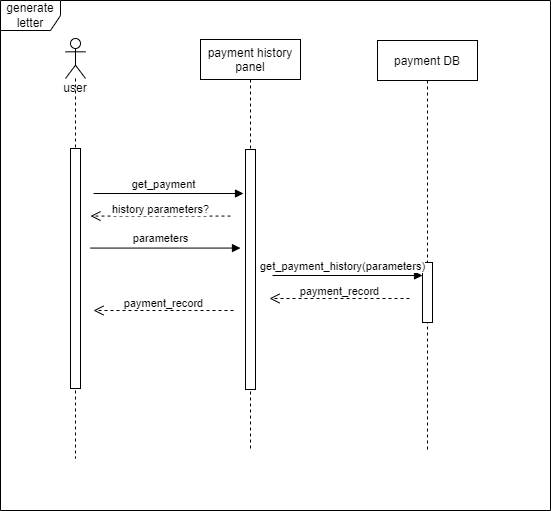

The diagram above was exported from draw.io. Its source (the exported page's mxGraphModel, read from the mxfile embedded in the PNG):
<mxGraphModel dx="1036" dy="614" grid="1" gridSize="10" guides="1" tooltips="1" connect="1" arrows="1" fold="1" page="1" pageScale="1" pageWidth="850" pageHeight="1100" math="0" shadow="0">
  <root>
    <mxCell id="0" />
    <mxCell id="1" parent="0" />
    <mxCell id="62iLxjVJGYPEeGBwEZaz-22" value="generate letter" style="shape=umlFrame;whiteSpace=wrap;html=1;fillColor=none;gradientColor=none;" parent="1" vertex="1">
      <mxGeometry x="100" y="40" width="550" height="510" as="geometry" />
    </mxCell>
    <mxCell id="62iLxjVJGYPEeGBwEZaz-5" value="user" style="shape=umlLifeline;participant=umlActor;perimeter=lifelinePerimeter;whiteSpace=wrap;html=1;container=1;collapsible=0;recursiveResize=0;verticalAlign=top;spacingTop=36;outlineConnect=0;" parent="1" vertex="1">
      <mxGeometry x="165" y="78" width="20" height="420" as="geometry" />
    </mxCell>
    <mxCell id="62iLxjVJGYPEeGBwEZaz-1" value="" style="html=1;points=[];perimeter=orthogonalPerimeter;" parent="62iLxjVJGYPEeGBwEZaz-5" vertex="1">
      <mxGeometry x="5" y="110" width="10" height="240" as="geometry" />
    </mxCell>
    <mxCell id="3nuBFxr9cyL0pnOWT2aG-5" value="payment history &#10;panel" style="shape=umlLifeline;perimeter=lifelinePerimeter;container=1;collapsible=0;recursiveResize=0;rounded=0;shadow=0;strokeWidth=1;" parent="1" vertex="1">
      <mxGeometry x="300" y="79" width="100" height="411" as="geometry" />
    </mxCell>
    <mxCell id="3nuBFxr9cyL0pnOWT2aG-6" value="" style="points=[];perimeter=orthogonalPerimeter;rounded=0;shadow=0;strokeWidth=1;" parent="3nuBFxr9cyL0pnOWT2aG-5" vertex="1">
      <mxGeometry x="45" y="110" width="10" height="240" as="geometry" />
    </mxCell>
    <mxCell id="62iLxjVJGYPEeGBwEZaz-15" value="payment DB" style="shape=umlLifeline;perimeter=lifelinePerimeter;container=1;collapsible=0;recursiveResize=0;rounded=0;shadow=0;strokeWidth=1;" parent="1" vertex="1">
      <mxGeometry x="477" y="80" width="100" height="410" as="geometry" />
    </mxCell>
    <mxCell id="62iLxjVJGYPEeGBwEZaz-16" value="" style="points=[];perimeter=orthogonalPerimeter;rounded=0;shadow=0;strokeWidth=1;" parent="62iLxjVJGYPEeGBwEZaz-15" vertex="1">
      <mxGeometry x="45" y="222" width="10" height="60" as="geometry" />
    </mxCell>
    <object label="" sdf="sdf" id="ZNWFDH6_I_0Zf-ZtsdpX-45">
      <mxCell style="html=1;verticalAlign=bottom;endArrow=block;rounded=0;" parent="62iLxjVJGYPEeGBwEZaz-15" edge="1">
        <mxGeometry x="0.0333" y="10" width="80" relative="1" as="geometry">
          <mxPoint x="-105" y="235" as="sourcePoint" />
          <mxPoint x="45" y="235" as="targetPoint" />
          <mxPoint as="offset" />
        </mxGeometry>
      </mxCell>
    </object>
    <mxCell id="ZNWFDH6_I_0Zf-ZtsdpX-46" value="get_payment_history(parameters)" style="edgeLabel;html=1;align=center;verticalAlign=middle;resizable=0;points=[];" parent="ZNWFDH6_I_0Zf-ZtsdpX-45" vertex="1" connectable="0">
      <mxGeometry x="-0.4156" y="-1" relative="1" as="geometry">
        <mxPoint x="25" y="-11" as="offset" />
      </mxGeometry>
    </mxCell>
    <object label="" sdf="sdf" id="ZNWFDH6_I_0Zf-ZtsdpX-4">
      <mxCell style="html=1;verticalAlign=bottom;endArrow=block;rounded=0;" parent="1" edge="1">
        <mxGeometry x="0.0333" y="10" width="80" relative="1" as="geometry">
          <mxPoint x="193.0000000000001" y="233" as="sourcePoint" />
          <mxPoint x="343" y="233" as="targetPoint" />
          <mxPoint as="offset" />
        </mxGeometry>
      </mxCell>
    </object>
    <mxCell id="ZNWFDH6_I_0Zf-ZtsdpX-5" value="get_payment" style="edgeLabel;html=1;align=center;verticalAlign=middle;resizable=0;points=[];" parent="ZNWFDH6_I_0Zf-ZtsdpX-4" vertex="1" connectable="0">
      <mxGeometry x="-0.4156" y="-1" relative="1" as="geometry">
        <mxPoint x="25" y="-11" as="offset" />
      </mxGeometry>
    </mxCell>
    <mxCell id="ZNWFDH6_I_0Zf-ZtsdpX-16" value="payment_record" style="html=1;verticalAlign=bottom;endArrow=open;dashed=1;endSize=8;rounded=0;" parent="1" edge="1">
      <mxGeometry y="2" relative="1" as="geometry">
        <mxPoint x="509" y="337.9999999999998" as="sourcePoint" />
        <mxPoint x="369" y="337.9999999999998" as="targetPoint" />
        <mxPoint as="offset" />
      </mxGeometry>
    </mxCell>
    <mxCell id="ZNWFDH6_I_0Zf-ZtsdpX-47" value="history parameters?" style="html=1;verticalAlign=bottom;endArrow=open;dashed=1;endSize=8;rounded=0;" parent="1" edge="1">
      <mxGeometry y="2" relative="1" as="geometry">
        <mxPoint x="330" y="255.56999999999977" as="sourcePoint" />
        <mxPoint x="190" y="255.56999999999977" as="targetPoint" />
        <mxPoint as="offset" />
      </mxGeometry>
    </mxCell>
    <object label="" sdf="sdf" id="ZNWFDH6_I_0Zf-ZtsdpX-49">
      <mxCell style="html=1;verticalAlign=bottom;endArrow=block;rounded=0;" parent="1" edge="1">
        <mxGeometry x="0.0333" y="10" width="80" relative="1" as="geometry">
          <mxPoint x="190" y="287.57" as="sourcePoint" />
          <mxPoint x="340" y="287.57" as="targetPoint" />
          <mxPoint as="offset" />
        </mxGeometry>
      </mxCell>
    </object>
    <mxCell id="ZNWFDH6_I_0Zf-ZtsdpX-50" value="parameters" style="edgeLabel;html=1;align=center;verticalAlign=middle;resizable=0;points=[];" parent="ZNWFDH6_I_0Zf-ZtsdpX-49" vertex="1" connectable="0">
      <mxGeometry x="-0.4156" y="-1" relative="1" as="geometry">
        <mxPoint x="25" y="-11" as="offset" />
      </mxGeometry>
    </mxCell>
    <mxCell id="ZNWFDH6_I_0Zf-ZtsdpX-51" value="payment_record" style="html=1;verticalAlign=bottom;endArrow=open;dashed=1;endSize=8;rounded=0;" parent="1" edge="1">
      <mxGeometry y="2" relative="1" as="geometry">
        <mxPoint x="333" y="349.9999999999998" as="sourcePoint" />
        <mxPoint x="193" y="349.9999999999998" as="targetPoint" />
        <mxPoint as="offset" />
      </mxGeometry>
    </mxCell>
  </root>
</mxGraphModel>